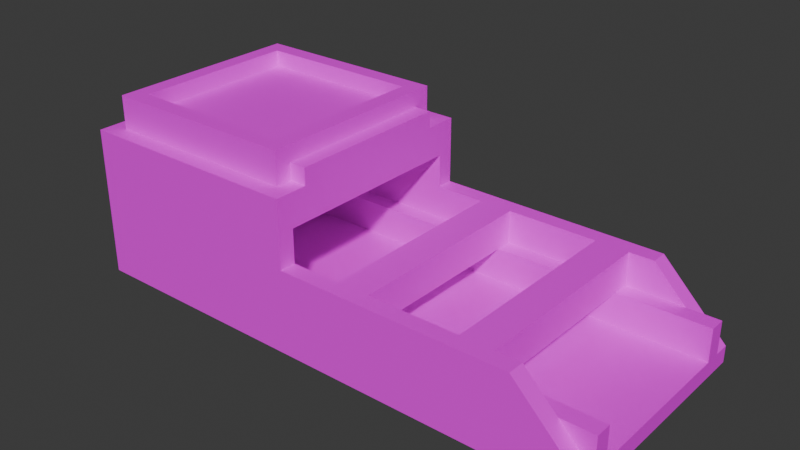# Source: sluice.blend  (saved by Blender 4.4.32; exported with 4.5.12 LTS)
import bpy
from mathutils import Matrix  # noqa: F401  (used for matrix-valued properties, if any)

bpy.ops.wm.read_factory_settings(use_empty=True)
scene = bpy.context.scene
scene.name = 'Scene'

# ---- collections
col_collection = bpy.data.collections.new('Collection'); scene.collection.children.link(col_collection)

# ---- images (referenced by path relative to the original .blend; pixels are not part of the script)
import os
ASSET_DIR = os.environ.get("B2B_ASSET_DIR", "")  # directory of the original .blend (textures are referenced by path, not embedded)
HERE = os.path.dirname(os.path.abspath(__file__))  # packed textures are extracted next to this script under _unpacked/

def load_image(name, relpath, width, height, colorspace="sRGB"):
    """Load a texture the original file referenced (path relative to the .blend, or extracted next to this script)."""
    p = next((c for c in (os.path.join(HERE, relpath), os.path.join(ASSET_DIR, relpath)) if relpath and os.path.exists(c)), "")
    if p:
        img = bpy.data.images.load(p, check_existing=True)
        img.name = name
    else:  # same state as the original file: an image datablock whose file is absent (Cycles renders it pink)
        img = bpy.data.images.new(name, width, height)
        img.source = "FILE"
        img.filepath = "//" + (relpath or name)
    img.colorspace_settings.name = colorspace
    return img
img_rocker_box_png = load_image('rocker_box.png', 'textures/rocker_box.png', 1024, 1024, 'sRGB')

# ---- materials (node trees are filled in below, after node groups)
mat_sluice = bpy.data.materials.new('sluice')

# ---- material node trees
mat_sluice.use_nodes = True; mat_sluice.node_tree.nodes.clear()
_N = mat_sluice.node_tree.nodes; _L = mat_sluice.node_tree.links
n0 = _N.new('ShaderNodeBsdfPrincipled'); n0.name = 'Principled BSDF'; n0.location = (10, 300)
n1 = _N.new('ShaderNodeOutputMaterial'); n1.name = 'Material Output'; n1.location = (300, 300)
n2 = _N.new('ShaderNodeTexImage'); n2.name = 'Image Texture'; n2.location = (-280, 280)
n2.image = img_rocker_box_png
n2.interpolation = 'Closest'
_L.new(n0.outputs[0], n1.inputs[0])
_L.new(n2.outputs[0], n0.inputs[0])
n1.is_active_output = True

# ---- world
world_world = bpy.data.worlds.new('World'); scene.world = world_world
world_world.use_nodes = True; world_world.node_tree.nodes.clear()
_N = world_world.node_tree.nodes; _L = world_world.node_tree.links
n0 = _N.new('ShaderNodeOutputWorld'); n0.name = 'World Output'; n0.location = (300, 300)
n1 = _N.new('ShaderNodeBackground'); n1.name = 'Background'; n1.location = (10, 300)
n1.inputs[0].default_value = (0.05088, 0.05088, 0.05088, 1.0)
_L.new(n1.outputs[0], n0.inputs[0])
n0.is_active_output = True
world_world.color = (0.05088, 0.05088, 0.05088)
world_world.sun_shadow_jitter_overblur = 0.0

# ---- meshes
me_plane = bpy.data.meshes.new('Plane')
me_plane.from_pydata([(-0.3125, -0.3125, 0.0), (0.3125, -0.3125, 0.0), (-0.3125, 0.3125, 0.0), (0.3125, 0.3125, 0.0), (-0.4375, -0.4375, -0.625), (-0.4375, -0.4375, -0.5625), (-0.4375, 0.4375, -0.625), (-0.4375, 0.4375, -0.5625), (1.562, -0.4375, -0.625), (1.562, -0.4375, -0.5625), (1.562, 0.4375, -0.625), (1.562, 0.4375, -0.5625), (-0.4375, -0.4375, -0.5625), (-0.4375, -0.4375, -0.3125), (-0.4375, -0.375, -0.5625), (-0.4375, -0.375, -0.3125), (0.5625, -0.4375, -0.5625), (0.5625, -0.4375, -0.3125), (0.5625, -0.375, -0.5625), (0.5625, -0.375, -0.3125), (-0.4375, 0.375, -0.5625), (-0.4375, 0.375, -0.3125), (-0.4375, 0.4375, -0.5625), (-0.4375, 0.4375, -0.3125), (0.5625, 0.375, -0.5625), (0.5625, 0.375, -0.3125), (0.5625, 0.4375, -0.5625), (0.5625, 0.4375, -0.3125), (0.5625, -0.4375, -0.5625), (0.5625, -0.4375, -0.3125), (0.5625, -0.375, -0.5625), (0.5625, -0.375, -0.3125), (1.562, -0.4375, -0.5625), (1.312, -0.4375, -0.3125), (1.562, -0.375, -0.5625), (1.312, -0.375, -0.3125), (0.5625, 0.375, -0.5625), (0.5625, 0.375, -0.3125), (0.5625, 0.4375, -0.5625), (0.5625, 0.4375, -0.3125), (1.562, 0.375, -0.5625), (1.312, 0.375, -0.3125), (1.562, 0.4375, -0.5625), (1.312, 0.4375, -0.3125), (-0.4375, -0.375, -0.5625), (-0.4375, -0.375, -0.0625), (-0.4375, 0.375, -0.5625), (-0.4375, 0.375, -0.0625), (-0.375, -0.375, -0.5625), (-0.375, -0.375, -0.0625), (-0.375, 0.375, -0.5625), (-0.375, 0.375, -0.0625), (-0.4375, -0.4375, -0.3125), (-0.4375, -0.4375, -0.0625), (-0.4375, -0.375, -0.3125), (-0.4375, -0.375, -0.0625), (0.4375, -0.4375, -0.3125), (0.4375, -0.4375, -0.0625), (0.4375, -0.375, -0.3125), (0.4375, -0.375, -0.0625), (-0.4375, 0.375, -0.3125), (-0.4375, 0.375, -0.0625), (-0.4375, 0.4375, -0.3125), (-0.4375, 0.4375, -0.0625), (0.4375, 0.375, -0.3125), (0.4375, 0.375, -0.0625), (0.4375, 0.4375, -0.3125), (0.4375, 0.4375, -0.0625), (-0.3125, 0.3125, -0.5625), (-0.3125, 0.3125, -0.4375), (-0.3125, 0.375, -0.5625), (-0.3125, 0.375, -0.4375), (0.625, 0.3125, -0.5625), (0.625, 0.3125, -0.4375), (0.625, 0.375, -0.5625), (0.625, 0.375, -0.4375), (0.625, 0.3125, -0.5625), (0.625, 0.3125, -0.4375), (0.625, 0.375, -0.5625), (0.625, 0.375, -0.4375), (1.562, 0.3125, -0.5625), (1.562, 0.3125, -0.4375), (1.562, 0.375, -0.5625), (1.562, 0.375, -0.4375), (-0.3125, -0.375, -0.5625), (-0.3125, -0.375, -0.4375), (-0.3125, -0.3125, -0.5625), (-0.3125, -0.3125, -0.4375), (0.625, -0.375, -0.5625), (0.625, -0.375, -0.4375), (0.625, -0.3125, -0.5625), (0.625, -0.3125, -0.4375), (0.625, -0.375, -0.5625), (0.625, -0.375, -0.4375), (0.625, -0.3125, -0.5625), (0.625, -0.3125, -0.4375), (1.562, -0.375, -0.5625), (1.562, -0.375, -0.4375), (1.562, -0.3125, -0.5625), (1.562, -0.3125, -0.4375), (-0.375, -0.375, -0.5625), (-0.375, -0.375, -0.4375), (-0.375, 0.375, -0.5625), (-0.375, 0.375, -0.4375), (-0.3125, -0.375, -0.5625), (-0.3125, -0.375, -0.4375), (-0.3125, 0.375, -0.5625), (-0.3125, 0.375, -0.4375), (1.094, -0.375, -0.4375), (1.094, -0.375, -0.3125), (1.094, 0.375, -0.4375), (1.094, 0.375, -0.3125), (1.219, -0.375, -0.4375), (1.219, -0.375, -0.3125), (1.219, 0.375, -0.4375), (1.219, 0.375, -0.3125), (-0.2143, -0.375, -0.3985), (-0.2382, -0.375, -0.3407), (-0.2143, 0.375, -0.3985), (-0.2382, 0.375, -0.3407), (0.3632, -0.375, -0.1593), (0.3393, -0.375, -0.1015), (0.3632, 0.375, -0.1593), (0.3393, 0.375, -0.1015), (-0.3125, 0.3125, -0.0625), (-0.3125, 0.3125, 0.0625), (-0.3125, 0.375, -0.0625), (-0.3125, 0.375, 0.0625), (0.3125, 0.3125, -0.0625), (0.3125, 0.3125, 0.0625), (0.3125, 0.375, -0.0625), (0.3125, 0.375, 0.0625), (-0.3125, -0.375, -0.0625), (-0.3125, -0.375, 0.0625), (-0.3125, -0.3125, -0.0625), (-0.3125, -0.3125, 0.0625), (0.3125, -0.375, -0.0625), (0.3125, -0.375, 0.0625), (0.3125, -0.3125, -0.0625), (0.3125, -0.3125, 0.0625), (-0.375, -0.375, -0.0625), (-0.375, -0.375, 0.0625), (-0.375, 0.375, -0.0625), (-0.375, 0.375, 0.0625), (-0.3125, -0.375, -0.0625), (-0.3125, -0.375, 0.0625), (-0.3125, 0.375, -0.0625), (-0.3125, 0.375, 0.0625), (0.3125, -0.375, -0.0625), (0.3125, -0.375, 0.0625), (0.3125, 0.375, -0.0625), (0.3125, 0.375, 0.0625), (0.375, -0.375, -0.0625), (0.375, -0.375, 0.0625), (0.375, 0.375, -0.0625), (0.375, 0.375, 0.0625), (0.375, -0.3125, -0.0625), (0.375, -0.3125, 0.0), (0.375, 0.3125, -0.0625), (0.375, 0.3125, 0.0), (0.4375, -0.3125, -0.0625), (0.4375, -0.3125, 0.0), (0.4375, 0.3125, -0.0625), (0.4375, 0.3125, 0.0), (0.625, -0.375, -0.4375), (0.625, -0.375, -0.3125), (0.625, 0.375, -0.4375), (0.625, 0.375, -0.3125), (0.75, -0.375, -0.4375), (0.75, -0.375, -0.3125), (0.75, 0.375, -0.4375), (0.75, 0.375, -0.3125), (0.3125, -0.375, -0.1875), (0.3125, -0.375, -0.0625), (0.3125, 0.375, -0.1875), (0.3125, 0.375, -0.0625), (0.4375, -0.375, -0.1875), (0.4375, -0.375, -0.0625), (0.4375, 0.375, -0.1875), (0.4375, 0.375, -0.0625), (-0.1562, -0.375, -0.1875), (-0.1562, -0.375, -0.0625), (-0.1562, 0.375, -0.1875), (-0.1562, 0.375, -0.0625), (-0.03125, -0.375, -0.1875), (-0.03125, -0.375, -0.0625), (-0.03125, 0.375, -0.1875), (-0.03125, 0.375, -0.0625)], [], [(0, 1, 3, 2), (4, 5, 7, 6), (6, 7, 11, 10), (10, 11, 9, 8), (8, 9, 5, 4), (6, 10, 8, 4), (11, 7, 5, 9), (12, 13, 15, 14), (14, 15, 19, 18), (16, 17, 13, 12), (19, 15, 13, 17), (20, 21, 23, 22), (22, 23, 27, 26), (24, 25, 21, 20), (27, 23, 21, 25), (30, 31, 35, 34), (34, 35, 33, 32), (32, 33, 29, 28), (35, 31, 29, 33), (38, 39, 43, 42), (42, 43, 41, 40), (40, 41, 37, 36), (38, 42, 40, 36), (43, 39, 37, 41), (44, 45, 47, 46), (46, 47, 51, 50), (50, 51, 49, 48), (48, 49, 45, 44), (46, 50, 48, 44), (51, 47, 45, 49), (52, 53, 55, 54), (54, 55, 59, 58), (58, 59, 57, 56), (56, 57, 53, 52), (59, 55, 53, 57), (60, 61, 63, 62), (62, 63, 67, 66), (66, 67, 65, 64), (64, 65, 61, 60), (67, 63, 61, 65), (68, 69, 71, 70), (70, 71, 75, 74), (72, 73, 69, 68), (75, 71, 69, 73), (78, 79, 83, 82), (82, 83, 81, 80), (80, 81, 77, 76), (83, 79, 77, 81), (84, 85, 87, 86), (86, 87, 91, 90), (88, 89, 85, 84), (91, 87, 85, 89), (94, 95, 99, 98), (98, 99, 97, 96), (96, 97, 93, 92), (99, 95, 93, 97), (100, 101, 103, 102), (102, 103, 107, 106), (106, 107, 105, 104), (104, 105, 101, 100), (102, 106, 104, 100), (107, 103, 101, 105), (108, 109, 111, 110), (114, 115, 113, 112), (110, 114, 112, 108), (115, 111, 109, 113), (116, 117, 119, 118), (118, 122, 120, 116), (123, 119, 117, 121), (124, 125, 127, 126), (126, 127, 131, 130), (130, 131, 129, 128), (128, 129, 125, 124), (126, 130, 128, 124), (131, 127, 125, 129), (132, 133, 135, 134), (134, 135, 139, 138), (138, 139, 137, 136), (136, 137, 133, 132), (134, 138, 136, 132), (139, 135, 133, 137), (140, 141, 143, 142), (142, 143, 147, 146), (146, 147, 145, 144), (144, 145, 141, 140), (142, 146, 144, 140), (147, 143, 141, 145), (148, 149, 151, 150), (150, 151, 155, 154), (154, 155, 153, 152), (152, 153, 149, 148), (155, 151, 149, 153), (156, 157, 159, 158), (158, 159, 163, 162), (162, 163, 161, 160), (160, 161, 157, 156), (163, 159, 157, 161), (164, 165, 167, 166), (170, 171, 169, 168), (166, 170, 168, 164), (171, 167, 165, 169), (172, 173, 175, 174), (178, 179, 177, 176), (174, 178, 176, 172), (179, 175, 173, 177), (180, 181, 183, 182), (186, 187, 185, 184), (182, 186, 184, 180), (187, 183, 181, 185)])
_uv = me_plane.uv_layers.new(name='UVMap')
_uv.uv.foreach_set('vector', [0.04167, 0.04167, 0.2917, 0.04167, 0.2917, 0.2917, 0.04167, 0.2917, 0.3542, 0.9792, 0.3542, 1.0, 0.6458, 1.0, 0.6458, 0.9792, 0.2917, 0.3333, 0.3125, 0.3333, 0.3125, 1.0, 0.2917, 1.0, 0.3542, 0.3542, 0.3542, 0.3333, 0.6458, 0.3333, 0.6458, 0.3542, 0.02083, 0.3333, 0.04167, 0.3333, 0.04167, 1.0, 0.02083, 1.0, 0.3125, 0.3333, 0.3125, 1.0, 0.02083, 1.0, 0.02083, 0.3333, 0.3542, 0.3333, 0.3542, 1.0, 0.6458, 1.0, 0.6458, 0.3333, 0.6458, 0.125, 0.6458, 0.2083, 0.625, 0.2083, 0.625, 0.125, 0.6458, 0.125, 0.6458, 0.2083, 0.3125, 0.2083, 0.3125, 0.125, 0.6875, 0.125, 0.6875, 0.2083, 0.3542, 0.2083, 0.3542, 0.125, 0.3542, 0.2708, 0.6875, 0.2708, 0.6875, 0.2917, 0.3542, 0.2917, 0.375, 0.125, 0.375, 0.2083, 0.3542, 0.2083, 0.3542, 0.125, 0.6458, 0.125, 0.6458, 0.2083, 0.3125, 0.2083, 0.3125, 0.125, 0.6875, 0.125, 0.6875, 0.2083, 0.3542, 0.2083, 0.3542, 0.125, 0.6458, 0.2708, 0.3125, 0.2708, 0.3125, 0.2917, 0.6458, 0.2917, 0.3542, 0.02083, 0.3542, 0.1042, 0.6042, 0.1042, 0.6875, 0.02083, 0.625, 0.08333, 0.625, 0.1042, 0.5417, 0.1042, 0.5417, 0.08333, 0.6875, 0.02083, 0.6042, 0.1042, 0.3542, 0.1042, 0.3542, 0.02083, 0.6042, 0.1042, 0.3542, 0.1042, 0.3542, 0.08333, 0.6042, 0.08333, 0.3542, 0.02083, 0.3542, 0.1042, 0.6042, 0.1042, 0.6875, 0.02083, 0.625, 0.1042, 0.5417, 0.1042, 0.5417, 0.08333, 0.625, 0.08333, 0.6875, 0.02083, 0.6042, 0.1042, 0.3542, 0.1042, 0.3542, 0.02083, 0.125, 0.5, 0.375, 0.5, 0.375, 0.75, 0.125, 0.75, 0.3542, 0.08333, 0.6042, 0.08333, 0.6042, 0.1042, 0.3542, 0.1042, 0.625, 0.125, 0.625, 0.2917, 0.375, 0.2917, 0.375, 0.125, 0.375, 0.25, 0.625, 0.25, 0.625, 0.5, 0.375, 0.5, 0.625, 0.125, 0.625, 0.2917, 0.375, 0.2917, 0.375, 0.125, 0.375, 0.75, 0.625, 0.75, 0.625, 1.0, 0.375, 1.0, 0.125, 0.5, 0.375, 0.5, 0.375, 0.75, 0.125, 0.75, 0.375, 0.2708, 0.375, 0.2917, 0.625, 0.2917, 0.625, 0.2708, 0.6458, 0.2083, 0.6458, 0.2917, 0.625, 0.2917, 0.625, 0.2083, 0.6458, 0.2083, 0.6458, 0.2917, 0.3542, 0.2917, 0.3542, 0.2083, 0.375, 0.2083, 0.375, 0.2917, 0.3542, 0.2917, 0.3542, 0.2083, 0.6458, 0.2083, 0.6458, 0.2917, 0.3542, 0.2917, 0.3542, 0.2083, 0.6458, 0.2708, 0.3542, 0.2708, 0.3542, 0.2917, 0.6458, 0.2917, 0.375, 0.2083, 0.375, 0.2917, 0.3542, 0.2917, 0.3542, 0.2083, 0.6458, 0.2083, 0.6458, 0.2917, 0.3542, 0.2917, 0.3542, 0.2083, 0.6458, 0.2083, 0.6458, 0.2917, 0.625, 0.2917, 0.625, 0.2083, 0.6458, 0.2083, 0.6458, 0.2917, 0.3542, 0.2917, 0.3542, 0.2083, 0.3542, 0.2708, 0.6458, 0.2708, 0.6458, 0.2917, 0.3542, 0.2917, 0.375, 0.0, 0.625, 0.0, 0.625, 0.25, 0.375, 0.25, 0.375, 0.25, 0.625, 0.25, 0.625, 0.5, 0.375, 0.5, 0.5833, 0.6458, 0.625, 0.6458, 0.625, 0.9583, 0.5833, 0.9583, 0.6042, 0.6458, 0.6042, 0.9583, 0.625, 0.9583, 0.625, 0.6458, 0.5833, 0.6458, 0.625, 0.6458, 0.625, 0.3333, 0.5833, 0.3333, 0.625, 0.375, 0.625, 0.3333, 0.6042, 0.3333, 0.6042, 0.375, 0.5833, 0.3333, 0.625, 0.3333, 0.625, 0.6458, 0.5833, 0.6458, 0.625, 0.3333, 0.625, 0.6458, 0.6042, 0.6458, 0.6042, 0.3333, 0.375, 0.0, 0.625, 0.0, 0.625, 0.25, 0.375, 0.25, 0.4167, 0.9583, 0.375, 0.9583, 0.375, 0.6458, 0.4167, 0.6458, 0.375, 0.75, 0.625, 0.75, 0.625, 1.0, 0.375, 1.0, 0.3958, 0.6458, 0.3958, 0.9583, 0.375, 0.9583, 0.375, 0.6458, 0.4167, 0.6458, 0.375, 0.6458, 0.375, 0.3333, 0.4167, 0.3333, 0.3958, 0.375, 0.3958, 0.3333, 0.375, 0.3333, 0.375, 0.375, 0.4167, 0.3333, 0.375, 0.3333, 0.375, 0.6458, 0.4167, 0.6458, 0.375, 0.6458, 0.375, 0.3333, 0.3958, 0.3333, 0.3958, 0.6458, 0.375, 0.0, 0.625, 0.0, 0.625, 0.25, 0.375, 0.25, 0.375, 0.25, 0.625, 0.25, 0.625, 0.5, 0.375, 0.5, 0.625, 0.9375, 0.625, 0.9792, 0.375, 0.9792, 0.375, 0.9375, 0.375, 0.75, 0.625, 0.75, 0.625, 1.0, 0.375, 1.0, 0.125, 0.5, 0.375, 0.5, 0.375, 0.75, 0.125, 0.75, 0.625, 0.9792, 0.625, 0.9583, 0.375, 0.9583, 0.375, 0.9792, 0.9375, 0.7083, 0.9375, 0.6667, 0.6875, 0.6667, 0.6875, 0.7083, 0.6875, 0.6667, 0.6875, 0.7083, 0.9375, 0.7083, 0.9375, 0.6667, 0.6875, 0.7083, 0.6875, 0.6667, 0.9375, 0.6667, 0.9375, 0.7083, 0.6875, 0.7083, 0.6875, 0.6667, 0.9375, 0.6667, 0.9375, 0.7083, 0.7083, 0.7292, 0.7083, 0.75, 0.9583, 0.75, 0.9583, 0.7292, 0.9583, 0.9375, 0.9583, 0.7292, 0.7083, 0.7292, 0.7083, 0.9375, 0.9583, 0.7292, 0.9583, 0.9375, 0.7083, 0.9375, 0.7083, 0.7292, 0.375, 0.0, 0.625, 0.0, 0.625, 0.25, 0.375, 0.25, 0.9375, 0.9583, 0.9375, 1.0, 0.7292, 1.0, 0.7292, 0.9583, 0.375, 0.5, 0.625, 0.5, 0.625, 0.75, 0.375, 0.75, 0.7292, 0.9583, 0.7292, 1.0, 0.9375, 1.0, 0.9375, 0.9583, 0.9375, 0.9792, 0.7292, 0.9792, 0.7292, 0.9583, 0.9375, 0.9583, 0.7292, 0.9792, 0.9375, 0.9792, 0.9375, 1.0, 0.7292, 1.0, 0.375, 0.0, 0.625, 0.0, 0.625, 0.25, 0.375, 0.25, 0.7292, 0.9583, 0.7292, 1.0, 0.9375, 1.0, 0.9375, 0.9583, 0.375, 0.5, 0.625, 0.5, 0.625, 0.75, 0.375, 0.75, 0.9375, 0.9583, 0.9375, 1.0, 0.7292, 1.0, 0.7292, 0.9583, 0.7292, 0.9583, 0.9375, 0.9583, 0.9375, 0.9792, 0.7292, 0.9792, 0.9375, 0.9792, 0.7292, 0.9792, 0.7292, 1.0, 0.9375, 1.0, 0.9583, 0.9583, 0.9583, 1.0, 0.7083, 1.0, 0.7083, 0.9583, 0.9583, 0.9583, 0.9583, 1.0, 0.9375, 1.0, 0.9375, 0.9583, 0.7083, 0.9583, 0.7083, 1.0, 0.9583, 1.0, 0.9583, 0.9583, 0.7083, 0.9583, 0.7083, 1.0, 0.7292, 1.0, 0.7292, 0.9583, 0.9583, 0.9583, 0.9583, 0.9792, 0.7083, 0.9792, 0.7083, 0.9583, 0.7083, 1.0, 0.7083, 0.9792, 0.9583, 0.9792, 0.9583, 1.0, 0.9583, 0.9583, 0.9583, 1.0, 0.7083, 1.0, 0.7083, 0.9583, 0.7292, 0.9583, 0.7292, 1.0, 0.7083, 1.0, 0.7083, 0.9583, 0.7083, 0.9583, 0.7083, 1.0, 0.9583, 1.0, 0.9583, 0.9583, 0.9583, 0.9583, 0.9583, 1.0, 0.9375, 1.0, 0.9375, 0.9583, 0.7083, 1.0, 0.7083, 0.9792, 0.9583, 0.9792, 0.9583, 1.0, 0.3958, 0.5208, 0.3958, 0.5, 0.6042, 0.5, 0.6042, 0.5208, 0.5833, 0.5833, 0.6042, 0.5833, 0.6042, 0.6042, 0.5833, 0.6042, 0.3958, 0.5208, 0.3958, 0.5, 0.6042, 0.5, 0.6042, 0.5208, 0.3958, 0.5833, 0.4167, 0.5833, 0.4167, 0.6042, 0.3958, 0.6042, 0.3958, 0.5, 0.3958, 0.5208, 0.6042, 0.5208, 0.6042, 0.5, 0.9375, 0.7083, 0.9375, 0.6667, 0.6875, 0.6667, 0.6875, 0.7083, 0.6875, 0.6667, 0.6875, 0.7083, 0.9375, 0.7083, 0.9375, 0.6667, 0.6875, 0.7083, 0.6875, 0.6667, 0.9375, 0.6667, 0.9375, 0.7083, 0.6875, 0.7083, 0.6875, 0.6667, 0.9375, 0.6667, 0.9375, 0.7083, 0.9375, 0.7083, 0.9375, 0.6667, 0.6875, 0.6667, 0.6875, 0.7083, 0.6875, 0.6667, 0.6875, 0.7083, 0.9375, 0.7083, 0.9375, 0.6667, 0.6875, 0.7083, 0.6875, 0.6667, 0.9375, 0.6667, 0.9375, 0.7083, 0.6875, 0.7083, 0.6875, 0.6667, 0.9375, 0.6667, 0.9375, 0.7083, 0.9375, 0.7083, 0.9375, 0.6667, 0.6875, 0.6667, 0.6875, 0.7083, 0.6875, 0.6667, 0.6875, 0.7083, 0.9375, 0.7083, 0.9375, 0.6667, 0.6875, 0.7083, 0.6875, 0.6667, 0.9375, 0.6667, 0.9375, 0.7083, 0.6875, 0.7083, 0.6875, 0.6667, 0.9375, 0.6667, 0.9375, 0.7083])
me_plane.materials.append(mat_sluice)
me_plane.update()

# ---- objects
ob_plane = bpy.data.objects.new('Plane', me_plane)

# ---- transforms, parenting, visibility, modifiers, constraints
ob_plane.location = (0.4375, 0.5, 0.625)

# ---- collection membership
col_collection.objects.link(ob_plane)

# ---- scene / render settings (as saved in the file)
scene.frame_start = 1; scene.frame_end = 250; scene.frame_set(27)
scene.render.engine = 'BLENDER_EEVEE_NEXT'
bpy.context.view_layer.update()

# ---- added for rendering (the .blend has no active camera and no usable light): camera, sun
cam_auto = bpy.data.cameras.new('AutoCamera')
cam_auto.lens = 50.0
cam_auto.sensor_width = 36.0
cam_auto.clip_end = 1000.0
ob_auto_camera = bpy.data.objects.new('AutoCamera', cam_auto)
scene.collection.objects.link(ob_auto_camera)
ob_auto_camera.location = (3.11759, -2.04111, 2.03782)
ob_auto_camera.rotation_euler = (1.09748, -7.21219e-08, 0.694738)
scene.camera = ob_auto_camera
light_auto_sun = bpy.data.lights.new('AutoSun', 'SUN')
light_auto_sun.energy = 3.0
light_auto_sun.angle = 0.0523599
ob_auto_sun = bpy.data.objects.new('AutoSun', light_auto_sun)
scene.collection.objects.link(ob_auto_sun)
ob_auto_sun.rotation_euler = (0.872665, 0.174533, 0.523599)
bpy.context.view_layer.update()

